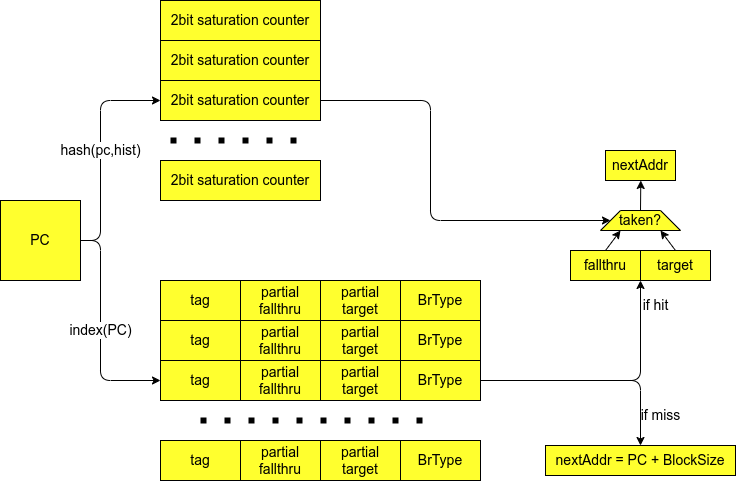

The diagram above was exported from draw.io. Its source (the exported page's mxGraphModel, read from the mxfile embedded in the PNG):
<mxGraphModel dx="558" dy="365" grid="1" gridSize="10" guides="1" tooltips="1" connect="1" arrows="1" fold="1" page="1" pageScale="1" pageWidth="827" pageHeight="1169" background="none" math="0" shadow="0">
  <root>
    <mxCell id="0" />
    <mxCell id="1" parent="0" />
    <mxCell id="6" value="" style="group;fontSize=14;" vertex="1" connectable="0" parent="1">
      <mxGeometry x="200" y="320" width="320" height="40" as="geometry" />
    </mxCell>
    <mxCell id="2" value="tag" style="rounded=0;whiteSpace=wrap;html=1;fillColor=#FFFF2E;fontColor=#000000;strokeColor=#000000;fontSize=14;" vertex="1" parent="6">
      <mxGeometry width="80" height="40" as="geometry" />
    </mxCell>
    <mxCell id="3" value="partial&lt;br style=&quot;font-size: 14px;&quot;&gt;fallthru" style="rounded=0;whiteSpace=wrap;html=1;fillColor=#FFFF2E;fontColor=#000000;strokeColor=#000000;fontSize=14;" vertex="1" parent="6">
      <mxGeometry x="80" width="80" height="40" as="geometry" />
    </mxCell>
    <mxCell id="4" value="partial&lt;br style=&quot;font-size: 14px;&quot;&gt;target" style="rounded=0;whiteSpace=wrap;html=1;fillColor=#FFFF2E;fontColor=#000000;strokeColor=#000000;fontSize=14;" vertex="1" parent="6">
      <mxGeometry x="160" width="80" height="40" as="geometry" />
    </mxCell>
    <mxCell id="5" value="BrType" style="rounded=0;whiteSpace=wrap;html=1;fillColor=#FFFF2E;fontColor=#000000;strokeColor=#000000;fontSize=14;" vertex="1" parent="6">
      <mxGeometry x="240" width="80" height="40" as="geometry" />
    </mxCell>
    <mxCell id="7" value="" style="group;fontSize=14;" vertex="1" connectable="0" parent="1">
      <mxGeometry x="200" y="360" width="320" height="40" as="geometry" />
    </mxCell>
    <mxCell id="8" value="tag" style="rounded=0;whiteSpace=wrap;html=1;fillColor=#FFFF2E;fontColor=#000000;strokeColor=#000000;fontSize=14;" vertex="1" parent="7">
      <mxGeometry width="80" height="40" as="geometry" />
    </mxCell>
    <mxCell id="9" value="partial&lt;br style=&quot;font-size: 14px;&quot;&gt;fallthru" style="rounded=0;whiteSpace=wrap;html=1;fillColor=#FFFF2E;fontColor=#000000;strokeColor=#000000;fontSize=14;" vertex="1" parent="7">
      <mxGeometry x="80" width="80" height="40" as="geometry" />
    </mxCell>
    <mxCell id="10" value="partial&lt;br style=&quot;font-size: 14px;&quot;&gt;target" style="rounded=0;whiteSpace=wrap;html=1;fillColor=#FFFF2E;fontColor=#000000;strokeColor=#000000;fontSize=14;" vertex="1" parent="7">
      <mxGeometry x="160" width="80" height="40" as="geometry" />
    </mxCell>
    <mxCell id="11" value="BrType" style="rounded=0;whiteSpace=wrap;html=1;fillColor=#FFFF2E;fontColor=#000000;strokeColor=#000000;fontSize=14;" vertex="1" parent="7">
      <mxGeometry x="240" width="80" height="40" as="geometry" />
    </mxCell>
    <mxCell id="12" value="" style="group;fontSize=14;" vertex="1" connectable="0" parent="1">
      <mxGeometry x="200" y="400" width="320" height="40" as="geometry" />
    </mxCell>
    <mxCell id="13" value="tag" style="rounded=0;whiteSpace=wrap;html=1;fillColor=#FFFF2E;fontColor=#000000;strokeColor=#000000;fontSize=14;" vertex="1" parent="12">
      <mxGeometry width="80" height="40" as="geometry" />
    </mxCell>
    <mxCell id="14" value="partial&lt;br style=&quot;font-size: 14px;&quot;&gt;fallthru" style="rounded=0;whiteSpace=wrap;html=1;fillColor=#FFFF2E;fontColor=#000000;strokeColor=#000000;fontSize=14;" vertex="1" parent="12">
      <mxGeometry x="80" width="80" height="40" as="geometry" />
    </mxCell>
    <mxCell id="15" value="partial&lt;br style=&quot;font-size: 14px;&quot;&gt;target" style="rounded=0;whiteSpace=wrap;html=1;fillColor=#FFFF2E;fontColor=#000000;strokeColor=#000000;fontSize=14;" vertex="1" parent="12">
      <mxGeometry x="160" width="80" height="40" as="geometry" />
    </mxCell>
    <mxCell id="16" value="BrType" style="rounded=0;whiteSpace=wrap;html=1;fillColor=#FFFF2E;fontColor=#000000;strokeColor=#000000;fontSize=14;" vertex="1" parent="12">
      <mxGeometry x="240" width="80" height="40" as="geometry" />
    </mxCell>
    <mxCell id="17" value="" style="group;fontSize=14;" vertex="1" connectable="0" parent="1">
      <mxGeometry x="200" y="480" width="320" height="40" as="geometry" />
    </mxCell>
    <mxCell id="18" value="tag" style="rounded=0;whiteSpace=wrap;html=1;fillColor=#FFFF2E;fontColor=#000000;strokeColor=#000000;fontSize=14;" vertex="1" parent="17">
      <mxGeometry width="80" height="40" as="geometry" />
    </mxCell>
    <mxCell id="19" value="partial&lt;br style=&quot;font-size: 14px;&quot;&gt;fallthru" style="rounded=0;whiteSpace=wrap;html=1;fillColor=#FFFF2E;fontColor=#000000;strokeColor=#000000;fontSize=14;" vertex="1" parent="17">
      <mxGeometry x="80" width="80" height="40" as="geometry" />
    </mxCell>
    <mxCell id="20" value="partial&lt;br style=&quot;font-size: 14px;&quot;&gt;target" style="rounded=0;whiteSpace=wrap;html=1;fillColor=#FFFF2E;fontColor=#000000;strokeColor=#000000;fontSize=14;" vertex="1" parent="17">
      <mxGeometry x="160" width="80" height="40" as="geometry" />
    </mxCell>
    <mxCell id="21" value="BrType" style="rounded=0;whiteSpace=wrap;html=1;fillColor=#FFFF2E;fontColor=#000000;strokeColor=#000000;fontSize=14;" vertex="1" parent="17">
      <mxGeometry x="240" width="80" height="40" as="geometry" />
    </mxCell>
    <mxCell id="23" value="" style="endArrow=none;dashed=1;html=1;dashPattern=1 3;strokeWidth=6;fontColor=#000000;fontSize=14;" edge="1" parent="1">
      <mxGeometry width="50" height="50" relative="1" as="geometry">
        <mxPoint x="240" y="460" as="sourcePoint" />
        <mxPoint x="480" y="460" as="targetPoint" />
      </mxGeometry>
    </mxCell>
    <mxCell id="28" value="index(PC)" style="edgeStyle=none;html=1;entryX=0;entryY=0.5;entryDx=0;entryDy=0;strokeColor=default;strokeWidth=1;fontSize=14;fontColor=#000000;exitX=1;exitY=0.5;exitDx=0;exitDy=0;" edge="1" parent="1" source="27" target="13">
      <mxGeometry relative="1" as="geometry">
        <Array as="points">
          <mxPoint x="140" y="280" />
          <mxPoint x="140" y="420" />
        </Array>
      </mxGeometry>
    </mxCell>
    <mxCell id="34" value="hash(pc,hist)" style="edgeStyle=none;html=1;entryX=0;entryY=0.5;entryDx=0;entryDy=0;strokeColor=default;strokeWidth=1;fontSize=14;fontColor=#000000;exitX=1;exitY=0.5;exitDx=0;exitDy=0;" edge="1" parent="1" source="27" target="31">
      <mxGeometry relative="1" as="geometry">
        <Array as="points">
          <mxPoint x="140" y="280" />
          <mxPoint x="140" y="140" />
        </Array>
      </mxGeometry>
    </mxCell>
    <mxCell id="27" value="PC" style="rounded=0;whiteSpace=wrap;html=1;strokeColor=#000000;fontSize=14;fontColor=#000000;fillColor=#FFFF2E;" vertex="1" parent="1">
      <mxGeometry x="40" y="240" width="80" height="80" as="geometry" />
    </mxCell>
    <mxCell id="29" value="2bit saturation counter" style="rounded=0;whiteSpace=wrap;html=1;strokeColor=#000000;fontSize=14;fontColor=#000000;fillColor=#FFFF2E;" vertex="1" parent="1">
      <mxGeometry x="200" y="40" width="160" height="40" as="geometry" />
    </mxCell>
    <mxCell id="30" value="2bit saturation counter" style="rounded=0;whiteSpace=wrap;html=1;strokeColor=#000000;fontSize=14;fontColor=#000000;fillColor=#FFFF2E;" vertex="1" parent="1">
      <mxGeometry x="200" y="80" width="160" height="40" as="geometry" />
    </mxCell>
    <mxCell id="37" style="edgeStyle=none;html=1;exitX=1;exitY=0.5;exitDx=0;exitDy=0;entryX=0;entryY=0.5;entryDx=0;entryDy=0;strokeColor=default;strokeWidth=1;fontSize=14;fontColor=#000000;" edge="1" parent="1" source="31" target="43">
      <mxGeometry relative="1" as="geometry">
        <mxPoint x="600" y="240" as="targetPoint" />
        <Array as="points">
          <mxPoint x="470" y="140" />
          <mxPoint x="470" y="260" />
        </Array>
      </mxGeometry>
    </mxCell>
    <mxCell id="31" value="2bit saturation counter" style="rounded=0;whiteSpace=wrap;html=1;strokeColor=#000000;fontSize=14;fontColor=#000000;fillColor=#FFFF2E;" vertex="1" parent="1">
      <mxGeometry x="200" y="120" width="160" height="40" as="geometry" />
    </mxCell>
    <mxCell id="32" value="2bit saturation counter" style="rounded=0;whiteSpace=wrap;html=1;strokeColor=#000000;fontSize=14;fontColor=#000000;fillColor=#FFFF2E;" vertex="1" parent="1">
      <mxGeometry x="200" y="200" width="160" height="40" as="geometry" />
    </mxCell>
    <mxCell id="33" value="" style="endArrow=none;dashed=1;html=1;dashPattern=1 3;strokeWidth=6;fontColor=#000000;fontSize=14;" edge="1" parent="1">
      <mxGeometry width="50" height="50" relative="1" as="geometry">
        <mxPoint x="210" y="180" as="sourcePoint" />
        <mxPoint x="350" y="180" as="targetPoint" />
      </mxGeometry>
    </mxCell>
    <mxCell id="38" value="" style="edgeStyle=none;html=1;exitX=1;exitY=0.5;exitDx=0;exitDy=0;entryX=1;entryY=1;entryDx=0;entryDy=0;strokeColor=default;strokeWidth=1;fontSize=14;fontColor=#000000;" edge="1" parent="1" source="16" target="42">
      <mxGeometry relative="1" as="geometry">
        <mxPoint x="600" y="320" as="targetPoint" />
        <Array as="points">
          <mxPoint x="680" y="420" />
        </Array>
      </mxGeometry>
    </mxCell>
    <mxCell id="45" style="edgeStyle=none;html=1;exitX=0.5;exitY=0;exitDx=0;exitDy=0;entryX=0.75;entryY=1;entryDx=0;entryDy=0;strokeColor=default;strokeWidth=1;fontSize=14;fontColor=#000000;" edge="1" parent="1" source="41" target="43">
      <mxGeometry relative="1" as="geometry" />
    </mxCell>
    <mxCell id="41" value="target" style="rounded=0;whiteSpace=wrap;html=1;strokeColor=#000000;fontSize=14;fontColor=#000000;fillColor=#FFFF2E;" vertex="1" parent="1">
      <mxGeometry x="680" y="290" width="70" height="30" as="geometry" />
    </mxCell>
    <mxCell id="44" style="edgeStyle=none;html=1;exitX=0.5;exitY=0;exitDx=0;exitDy=0;entryX=0.25;entryY=1;entryDx=0;entryDy=0;strokeColor=default;strokeWidth=1;fontSize=14;fontColor=#000000;" edge="1" parent="1" source="42" target="43">
      <mxGeometry relative="1" as="geometry" />
    </mxCell>
    <mxCell id="42" value="fallthru" style="rounded=0;whiteSpace=wrap;html=1;strokeColor=#000000;fontSize=14;fontColor=#000000;fillColor=#FFFF2E;" vertex="1" parent="1">
      <mxGeometry x="610" y="290" width="70" height="30" as="geometry" />
    </mxCell>
    <mxCell id="46" style="edgeStyle=none;html=1;exitX=0.5;exitY=0;exitDx=0;exitDy=0;strokeColor=default;strokeWidth=1;fontSize=14;fontColor=#000000;" edge="1" parent="1" source="43">
      <mxGeometry relative="1" as="geometry">
        <mxPoint x="680.2857142857142" y="220" as="targetPoint" />
      </mxGeometry>
    </mxCell>
    <mxCell id="43" value="taken?" style="shape=trapezoid;perimeter=trapezoidPerimeter;whiteSpace=wrap;html=1;fixedSize=1;strokeColor=#000000;fontSize=14;fontColor=#000000;fillColor=#FFFF2E;" vertex="1" parent="1">
      <mxGeometry x="640" y="250" width="80" height="20" as="geometry" />
    </mxCell>
    <mxCell id="47" value="nextAddr" style="rounded=0;whiteSpace=wrap;html=1;strokeColor=#000000;fontSize=14;fontColor=#000000;fillColor=#FFFF2E;" vertex="1" parent="1">
      <mxGeometry x="645" y="190" width="70" height="30" as="geometry" />
    </mxCell>
    <mxCell id="48" style="edgeStyle=none;html=1;exitX=1;exitY=0.5;exitDx=0;exitDy=0;strokeColor=default;strokeWidth=1;fontSize=14;fontColor=#000000;entryX=0.5;entryY=0;entryDx=0;entryDy=0;" edge="1" parent="1" source="16" target="49">
      <mxGeometry relative="1" as="geometry">
        <mxPoint x="680" y="480" as="targetPoint" />
        <Array as="points">
          <mxPoint x="680" y="420" />
        </Array>
      </mxGeometry>
    </mxCell>
    <mxCell id="49" value="nextAddr = PC + BlockSize" style="rounded=0;whiteSpace=wrap;html=1;strokeColor=#000000;fontSize=14;fontColor=#000000;fillColor=#FFFF2E;" vertex="1" parent="1">
      <mxGeometry x="585" y="485" width="190" height="30" as="geometry" />
    </mxCell>
    <mxCell id="50" value="if hit" style="text;html=1;align=center;verticalAlign=middle;resizable=0;points=[];autosize=1;strokeColor=none;fillColor=none;fontSize=14;fontColor=#000000;" vertex="1" parent="1">
      <mxGeometry x="670" y="330" width="50" height="30" as="geometry" />
    </mxCell>
    <mxCell id="51" value="if miss" style="text;html=1;align=center;verticalAlign=middle;resizable=0;points=[];autosize=1;strokeColor=none;fillColor=none;fontSize=14;fontColor=#000000;" vertex="1" parent="1">
      <mxGeometry x="670" y="440" width="60" height="30" as="geometry" />
    </mxCell>
  </root>
</mxGraphModel>